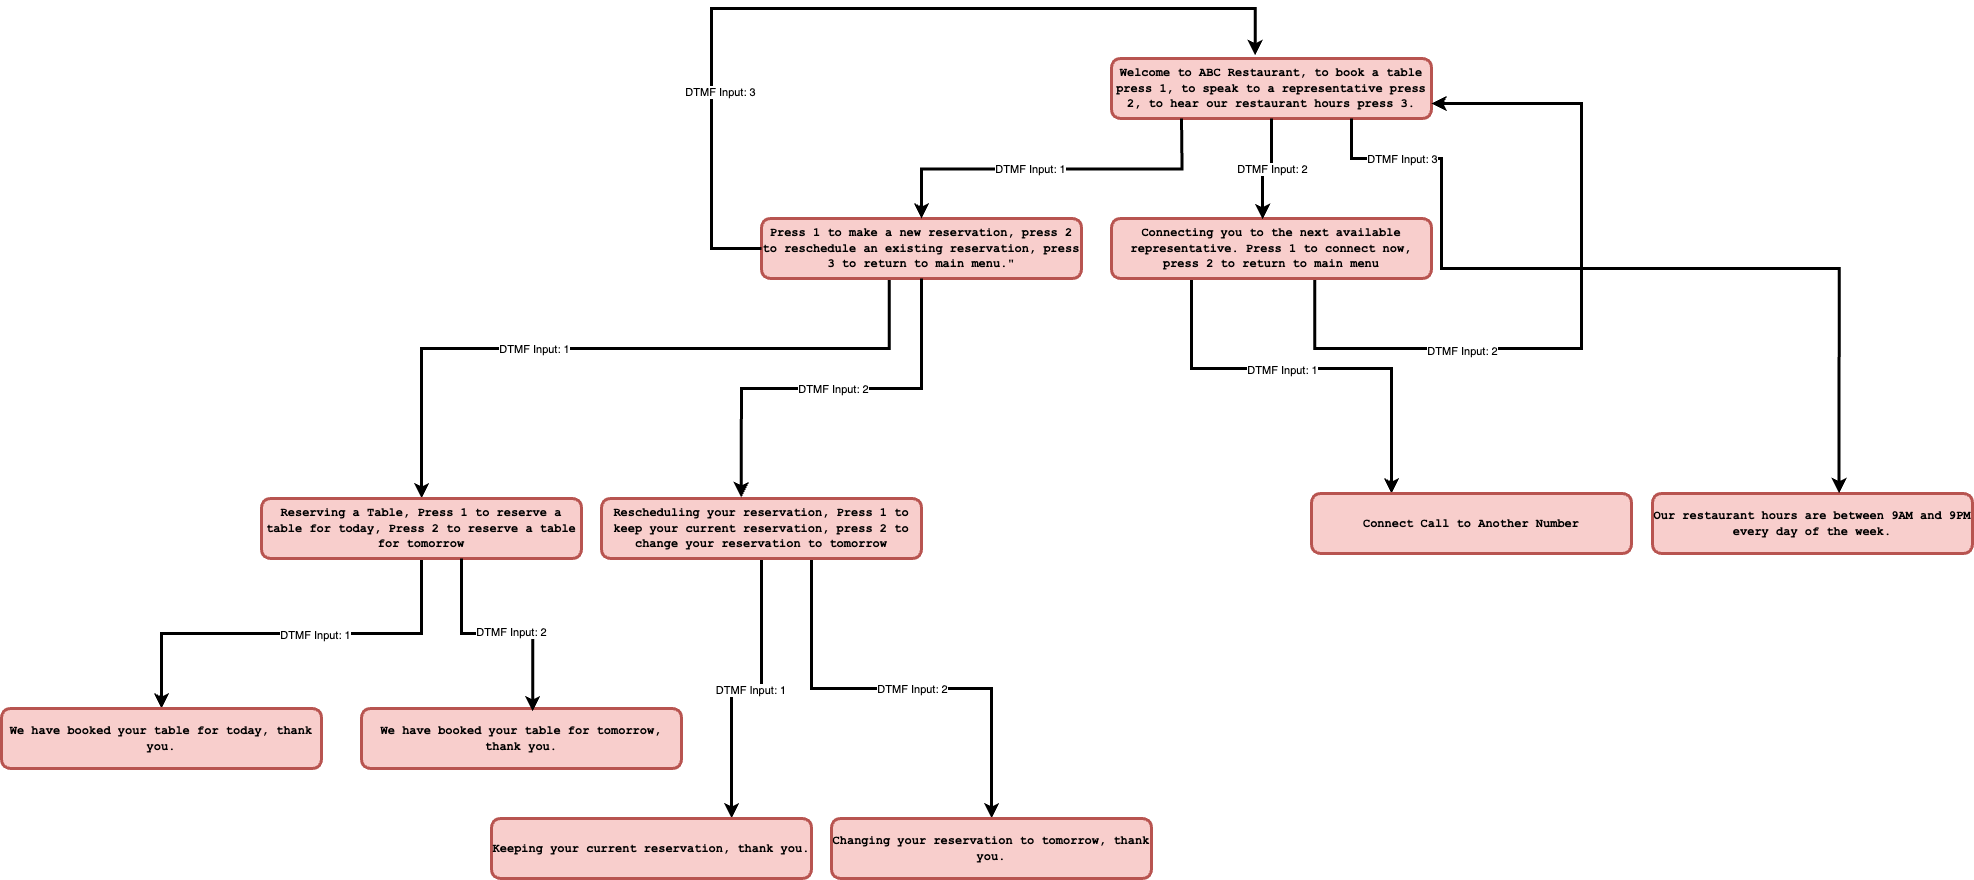

The diagram above was exported from draw.io. Its source (the exported page's mxGraphModel, read from the mxfile embedded in the PNG):
<mxGraphModel dx="2583" dy="2636" grid="1" gridSize="10" guides="1" tooltips="1" connect="1" arrows="1" fold="1" page="1" pageScale="1" pageWidth="827" pageHeight="1169" math="0" shadow="0">
  <root>
    <mxCell id="0" />
    <mxCell id="1" parent="0" />
    <mxCell id="7xPZR0rlYFLG25cVjpfF-1" value="&lt;font face=&quot;Courier New&quot;&gt;&lt;b&gt;Welcome to ABC Restaurant, to book a table press 1, to speak to a representative press 2, to hear our restaurant hours press 3.&lt;/b&gt;&lt;/font&gt;" style="rounded=1;whiteSpace=wrap;html=1;fillColor=#f8cecc;strokeColor=#b85450;glass=0;strokeWidth=3;" parent="1" vertex="1">
      <mxGeometry x="380" y="90" width="320" height="60" as="geometry" />
    </mxCell>
    <mxCell id="pMpBIC6O9wtFf-TCmmbT-28" style="edgeStyle=orthogonalEdgeStyle;rounded=0;orthogonalLoop=1;jettySize=auto;html=1;strokeWidth=3;exitX=0.399;exitY=1.004;exitDx=0;exitDy=0;exitPerimeter=0;" edge="1" parent="1" source="7xPZR0rlYFLG25cVjpfF-3" target="pMpBIC6O9wtFf-TCmmbT-15">
      <mxGeometry relative="1" as="geometry">
        <mxPoint x="80" y="320" as="sourcePoint" />
        <Array as="points">
          <mxPoint x="158" y="380" />
          <mxPoint x="-310" y="380" />
        </Array>
      </mxGeometry>
    </mxCell>
    <mxCell id="pMpBIC6O9wtFf-TCmmbT-29" value="DTMF Input: 1" style="edgeLabel;html=1;align=center;verticalAlign=middle;resizable=0;points=[];" vertex="1" connectable="0" parent="pMpBIC6O9wtFf-TCmmbT-28">
      <mxGeometry x="0.2323" relative="1" as="geometry">
        <mxPoint x="-1" as="offset" />
      </mxGeometry>
    </mxCell>
    <mxCell id="7xPZR0rlYFLG25cVjpfF-3" value="&lt;font face=&quot;Courier New&quot;&gt;&lt;b&gt;Press 1 to make a new reservation, press 2 to reschedule an existing reservation, press 3 to return to main menu.&quot;&lt;/b&gt;&lt;/font&gt;" style="rounded=1;whiteSpace=wrap;html=1;fillColor=#f8cecc;strokeColor=#b85450;glass=0;strokeWidth=3;" parent="1" vertex="1">
      <mxGeometry x="30" y="250" width="320" height="60" as="geometry" />
    </mxCell>
    <mxCell id="pMpBIC6O9wtFf-TCmmbT-35" style="edgeStyle=orthogonalEdgeStyle;rounded=0;orthogonalLoop=1;jettySize=auto;html=1;entryX=0.25;entryY=0;entryDx=0;entryDy=0;strokeWidth=3;" edge="1" parent="1" source="pMpBIC6O9wtFf-TCmmbT-1" target="pMpBIC6O9wtFf-TCmmbT-21">
      <mxGeometry relative="1" as="geometry">
        <Array as="points">
          <mxPoint x="460" y="400" />
          <mxPoint x="660" y="400" />
        </Array>
      </mxGeometry>
    </mxCell>
    <mxCell id="pMpBIC6O9wtFf-TCmmbT-36" value="DTMF Input: 1" style="edgeLabel;html=1;align=center;verticalAlign=middle;resizable=0;points=[];" vertex="1" connectable="0" parent="pMpBIC6O9wtFf-TCmmbT-35">
      <mxGeometry x="0.0184" y="-1" relative="1" as="geometry">
        <mxPoint x="-31" as="offset" />
      </mxGeometry>
    </mxCell>
    <mxCell id="pMpBIC6O9wtFf-TCmmbT-51" style="edgeStyle=orthogonalEdgeStyle;rounded=0;orthogonalLoop=1;jettySize=auto;html=1;entryX=1;entryY=0.75;entryDx=0;entryDy=0;strokeWidth=3;exitX=0.635;exitY=1.013;exitDx=0;exitDy=0;exitPerimeter=0;" edge="1" parent="1" source="pMpBIC6O9wtFf-TCmmbT-1" target="7xPZR0rlYFLG25cVjpfF-1">
      <mxGeometry relative="1" as="geometry">
        <Array as="points">
          <mxPoint x="583" y="380" />
          <mxPoint x="850" y="380" />
          <mxPoint x="850" y="135" />
        </Array>
      </mxGeometry>
    </mxCell>
    <mxCell id="pMpBIC6O9wtFf-TCmmbT-52" value="DTMF Input: 2" style="edgeLabel;html=1;align=center;verticalAlign=middle;resizable=0;points=[];" vertex="1" connectable="0" parent="pMpBIC6O9wtFf-TCmmbT-51">
      <mxGeometry x="0.0303" y="-3" relative="1" as="geometry">
        <mxPoint x="-123" y="41" as="offset" />
      </mxGeometry>
    </mxCell>
    <mxCell id="pMpBIC6O9wtFf-TCmmbT-1" value="&lt;font face=&quot;Courier New&quot;&gt;&lt;b&gt;Connecting you to the next available representative. Press 1 to connect now, press 2 to return to main menu&lt;/b&gt;&lt;/font&gt;" style="rounded=1;whiteSpace=wrap;html=1;fillColor=#f8cecc;strokeColor=#b85450;glass=0;strokeWidth=3;" vertex="1" parent="1">
      <mxGeometry x="380" y="250" width="320" height="60" as="geometry" />
    </mxCell>
    <mxCell id="pMpBIC6O9wtFf-TCmmbT-2" value="&lt;font face=&quot;Courier New&quot;&gt;&lt;b&gt;Our restaurant hours are between 9AM and 9PM every day of the week.&lt;/b&gt;&lt;/font&gt;" style="rounded=1;whiteSpace=wrap;html=1;fillColor=#f8cecc;strokeColor=#b85450;glass=0;strokeWidth=3;" vertex="1" parent="1">
      <mxGeometry x="921" y="525" width="320" height="60" as="geometry" />
    </mxCell>
    <mxCell id="pMpBIC6O9wtFf-TCmmbT-3" value="" style="endArrow=none;html=1;rounded=0;edgeStyle=orthogonalEdgeStyle;exitX=0.5;exitY=0;exitDx=0;exitDy=0;strokeWidth=3;strokeColor=default;startArrow=classic;startFill=1;" edge="1" parent="1" source="7xPZR0rlYFLG25cVjpfF-3">
      <mxGeometry width="50" height="50" relative="1" as="geometry">
        <mxPoint x="400" y="200" as="sourcePoint" />
        <mxPoint x="450" y="150" as="targetPoint" />
      </mxGeometry>
    </mxCell>
    <mxCell id="pMpBIC6O9wtFf-TCmmbT-9" value="DTMF Input: 1" style="edgeLabel;html=1;align=center;verticalAlign=middle;resizable=0;points=[];" vertex="1" connectable="0" parent="pMpBIC6O9wtFf-TCmmbT-3">
      <mxGeometry x="-0.1303" y="-7" relative="1" as="geometry">
        <mxPoint y="-8" as="offset" />
      </mxGeometry>
    </mxCell>
    <mxCell id="pMpBIC6O9wtFf-TCmmbT-5" value="" style="endArrow=classic;html=1;rounded=0;edgeStyle=orthogonalEdgeStyle;exitX=0.5;exitY=1;exitDx=0;exitDy=0;entryX=0.472;entryY=0.011;entryDx=0;entryDy=0;entryPerimeter=0;strokeWidth=3;strokeColor=default;" edge="1" parent="1" source="7xPZR0rlYFLG25cVjpfF-1" target="pMpBIC6O9wtFf-TCmmbT-1">
      <mxGeometry width="50" height="50" relative="1" as="geometry">
        <mxPoint x="560" y="290" as="sourcePoint" />
        <mxPoint x="610" y="240" as="targetPoint" />
      </mxGeometry>
    </mxCell>
    <mxCell id="pMpBIC6O9wtFf-TCmmbT-8" value="DTMF Input: 2" style="edgeLabel;html=1;align=center;verticalAlign=middle;resizable=0;points=[];" vertex="1" connectable="0" parent="pMpBIC6O9wtFf-TCmmbT-5">
      <mxGeometry x="0.2478" y="3" relative="1" as="geometry">
        <mxPoint x="6" y="-10" as="offset" />
      </mxGeometry>
    </mxCell>
    <mxCell id="pMpBIC6O9wtFf-TCmmbT-6" value="" style="endArrow=none;html=1;rounded=0;edgeStyle=orthogonalEdgeStyle;exitX=0.583;exitY=-0.006;exitDx=0;exitDy=0;entryX=0.75;entryY=1;entryDx=0;entryDy=0;exitPerimeter=0;strokeWidth=3;strokeColor=default;endFill=0;startArrow=classic;startFill=1;" edge="1" parent="1" source="pMpBIC6O9wtFf-TCmmbT-2" target="7xPZR0rlYFLG25cVjpfF-1">
      <mxGeometry width="50" height="50" relative="1" as="geometry">
        <mxPoint x="550" y="400" as="sourcePoint" />
        <mxPoint x="800" y="120" as="targetPoint" />
        <Array as="points">
          <mxPoint x="1108" y="300" />
          <mxPoint x="710" y="300" />
          <mxPoint x="710" y="190" />
          <mxPoint x="620" y="190" />
        </Array>
      </mxGeometry>
    </mxCell>
    <mxCell id="pMpBIC6O9wtFf-TCmmbT-7" value="DTMF Input: 3" style="edgeLabel;html=1;align=center;verticalAlign=middle;resizable=0;points=[];" vertex="1" connectable="0" parent="pMpBIC6O9wtFf-TCmmbT-6">
      <mxGeometry x="0.0472" y="4" relative="1" as="geometry">
        <mxPoint x="-211" y="-114" as="offset" />
      </mxGeometry>
    </mxCell>
    <mxCell id="pMpBIC6O9wtFf-TCmmbT-13" style="edgeStyle=orthogonalEdgeStyle;rounded=0;orthogonalLoop=1;jettySize=auto;html=1;entryX=0.449;entryY=-0.057;entryDx=0;entryDy=0;entryPerimeter=0;strokeWidth=3;" edge="1" parent="1" source="7xPZR0rlYFLG25cVjpfF-3" target="7xPZR0rlYFLG25cVjpfF-1">
      <mxGeometry relative="1" as="geometry">
        <Array as="points">
          <mxPoint x="-20" y="280" />
          <mxPoint x="-20" y="40" />
          <mxPoint x="524" y="40" />
        </Array>
      </mxGeometry>
    </mxCell>
    <mxCell id="pMpBIC6O9wtFf-TCmmbT-14" value="DTMF Input: 3" style="edgeLabel;html=1;align=center;verticalAlign=middle;resizable=0;points=[];" vertex="1" connectable="0" parent="pMpBIC6O9wtFf-TCmmbT-13">
      <mxGeometry x="-0.5289" y="-8" relative="1" as="geometry">
        <mxPoint as="offset" />
      </mxGeometry>
    </mxCell>
    <mxCell id="pMpBIC6O9wtFf-TCmmbT-40" style="edgeStyle=orthogonalEdgeStyle;rounded=0;orthogonalLoop=1;jettySize=auto;html=1;entryX=0.5;entryY=0;entryDx=0;entryDy=0;strokeWidth=3;" edge="1" parent="1" source="pMpBIC6O9wtFf-TCmmbT-15" target="pMpBIC6O9wtFf-TCmmbT-37">
      <mxGeometry relative="1" as="geometry" />
    </mxCell>
    <mxCell id="pMpBIC6O9wtFf-TCmmbT-43" value="DTMF Input: 1" style="edgeLabel;html=1;align=center;verticalAlign=middle;resizable=0;points=[];" vertex="1" connectable="0" parent="pMpBIC6O9wtFf-TCmmbT-40">
      <mxGeometry x="-0.1159" y="1" relative="1" as="geometry">
        <mxPoint as="offset" />
      </mxGeometry>
    </mxCell>
    <mxCell id="pMpBIC6O9wtFf-TCmmbT-15" value="&lt;font face=&quot;Courier New&quot;&gt;&lt;b&gt;Reserving a Table, Press 1 to reserve a table for today, Press 2 to reserve a table for tomorrow&lt;/b&gt;&lt;/font&gt;" style="rounded=1;whiteSpace=wrap;html=1;fillColor=#f8cecc;strokeColor=#b85450;glass=0;strokeWidth=3;" vertex="1" parent="1">
      <mxGeometry x="-470" y="530" width="320" height="60" as="geometry" />
    </mxCell>
    <mxCell id="pMpBIC6O9wtFf-TCmmbT-47" style="edgeStyle=orthogonalEdgeStyle;rounded=0;orthogonalLoop=1;jettySize=auto;html=1;strokeWidth=3;" edge="1" parent="1" source="pMpBIC6O9wtFf-TCmmbT-16" target="pMpBIC6O9wtFf-TCmmbT-45">
      <mxGeometry relative="1" as="geometry">
        <Array as="points">
          <mxPoint x="30" y="720" />
          <mxPoint y="720" />
        </Array>
      </mxGeometry>
    </mxCell>
    <mxCell id="pMpBIC6O9wtFf-TCmmbT-48" value="DTMF Input: 1&amp;nbsp;" style="edgeLabel;html=1;align=center;verticalAlign=middle;resizable=0;points=[];" vertex="1" connectable="0" parent="pMpBIC6O9wtFf-TCmmbT-47">
      <mxGeometry x="-0.4661" y="1" relative="1" as="geometry">
        <mxPoint x="-11" y="53" as="offset" />
      </mxGeometry>
    </mxCell>
    <mxCell id="pMpBIC6O9wtFf-TCmmbT-49" style="edgeStyle=orthogonalEdgeStyle;rounded=0;orthogonalLoop=1;jettySize=auto;html=1;strokeWidth=3;" edge="1" parent="1" source="pMpBIC6O9wtFf-TCmmbT-16" target="pMpBIC6O9wtFf-TCmmbT-46">
      <mxGeometry relative="1" as="geometry">
        <Array as="points">
          <mxPoint x="80" y="720" />
          <mxPoint x="260" y="720" />
        </Array>
      </mxGeometry>
    </mxCell>
    <mxCell id="pMpBIC6O9wtFf-TCmmbT-50" value="DTMF Input: 2" style="edgeLabel;html=1;align=center;verticalAlign=middle;resizable=0;points=[];" vertex="1" connectable="0" parent="pMpBIC6O9wtFf-TCmmbT-49">
      <mxGeometry x="-0.7163" relative="1" as="geometry">
        <mxPoint x="100" y="68" as="offset" />
      </mxGeometry>
    </mxCell>
    <mxCell id="pMpBIC6O9wtFf-TCmmbT-16" value="&lt;font face=&quot;Courier New&quot;&gt;&lt;b&gt;Rescheduling your reservation, Press 1 to keep your current reservation, press 2 to change your reservation to tomorrow&lt;/b&gt;&lt;/font&gt;" style="rounded=1;whiteSpace=wrap;html=1;fillColor=#f8cecc;strokeColor=#b85450;glass=0;strokeWidth=3;" vertex="1" parent="1">
      <mxGeometry x="-130" y="530" width="320" height="60" as="geometry" />
    </mxCell>
    <mxCell id="pMpBIC6O9wtFf-TCmmbT-21" value="&lt;font face=&quot;Courier New&quot;&gt;&lt;b&gt;Connect Call to Another Number&lt;/b&gt;&lt;/font&gt;" style="rounded=1;whiteSpace=wrap;html=1;fillColor=#f8cecc;strokeColor=#b85450;glass=0;strokeWidth=3;" vertex="1" parent="1">
      <mxGeometry x="580" y="525" width="320" height="60" as="geometry" />
    </mxCell>
    <mxCell id="pMpBIC6O9wtFf-TCmmbT-30" style="edgeStyle=orthogonalEdgeStyle;rounded=0;orthogonalLoop=1;jettySize=auto;html=1;entryX=0.437;entryY=-0.019;entryDx=0;entryDy=0;entryPerimeter=0;strokeWidth=3;" edge="1" parent="1" source="7xPZR0rlYFLG25cVjpfF-3" target="pMpBIC6O9wtFf-TCmmbT-16">
      <mxGeometry relative="1" as="geometry" />
    </mxCell>
    <mxCell id="pMpBIC6O9wtFf-TCmmbT-31" value="DTMF Input: 2" style="edgeLabel;html=1;align=center;verticalAlign=middle;resizable=0;points=[];" vertex="1" connectable="0" parent="pMpBIC6O9wtFf-TCmmbT-30">
      <mxGeometry x="0.1234" y="4" relative="1" as="geometry">
        <mxPoint x="25" y="-4" as="offset" />
      </mxGeometry>
    </mxCell>
    <mxCell id="pMpBIC6O9wtFf-TCmmbT-37" value="&lt;font face=&quot;Courier New&quot;&gt;&lt;b&gt;We have booked your table for today, thank you.&lt;/b&gt;&lt;/font&gt;" style="rounded=1;whiteSpace=wrap;html=1;fillColor=#f8cecc;strokeColor=#b85450;glass=0;strokeWidth=3;" vertex="1" parent="1">
      <mxGeometry x="-730" y="740" width="320" height="60" as="geometry" />
    </mxCell>
    <mxCell id="pMpBIC6O9wtFf-TCmmbT-38" value="&lt;font face=&quot;Courier New&quot;&gt;&lt;b&gt;We have booked your table for tomorrow, thank you.&lt;/b&gt;&lt;/font&gt;" style="rounded=1;whiteSpace=wrap;html=1;fillColor=#f8cecc;strokeColor=#b85450;glass=0;strokeWidth=3;" vertex="1" parent="1">
      <mxGeometry x="-370" y="740" width="320" height="60" as="geometry" />
    </mxCell>
    <mxCell id="pMpBIC6O9wtFf-TCmmbT-41" style="edgeStyle=orthogonalEdgeStyle;rounded=0;orthogonalLoop=1;jettySize=auto;html=1;entryX=0.535;entryY=0.047;entryDx=0;entryDy=0;entryPerimeter=0;strokeWidth=3;" edge="1" parent="1" source="pMpBIC6O9wtFf-TCmmbT-15" target="pMpBIC6O9wtFf-TCmmbT-38">
      <mxGeometry relative="1" as="geometry">
        <Array as="points">
          <mxPoint x="-270" y="665" />
          <mxPoint x="-199" y="665" />
        </Array>
      </mxGeometry>
    </mxCell>
    <mxCell id="pMpBIC6O9wtFf-TCmmbT-44" value="DTMF Input: 2" style="edgeLabel;html=1;align=center;verticalAlign=middle;resizable=0;points=[];" vertex="1" connectable="0" parent="pMpBIC6O9wtFf-TCmmbT-41">
      <mxGeometry x="-0.1186" y="2" relative="1" as="geometry">
        <mxPoint x="26" as="offset" />
      </mxGeometry>
    </mxCell>
    <mxCell id="pMpBIC6O9wtFf-TCmmbT-45" value="&lt;font face=&quot;Courier New&quot;&gt;&lt;b&gt;Keeping your current reservation, thank you.&lt;/b&gt;&lt;/font&gt;" style="rounded=1;whiteSpace=wrap;html=1;fillColor=#f8cecc;strokeColor=#b85450;glass=0;strokeWidth=3;" vertex="1" parent="1">
      <mxGeometry x="-240" y="850" width="320" height="60" as="geometry" />
    </mxCell>
    <mxCell id="pMpBIC6O9wtFf-TCmmbT-46" value="&lt;font face=&quot;Courier New&quot;&gt;&lt;b&gt;Changing your reservation to tomorrow, thank you.&lt;/b&gt;&lt;/font&gt;" style="rounded=1;whiteSpace=wrap;html=1;fillColor=#f8cecc;strokeColor=#b85450;glass=0;strokeWidth=3;" vertex="1" parent="1">
      <mxGeometry x="100" y="850" width="320" height="60" as="geometry" />
    </mxCell>
  </root>
</mxGraphModel>